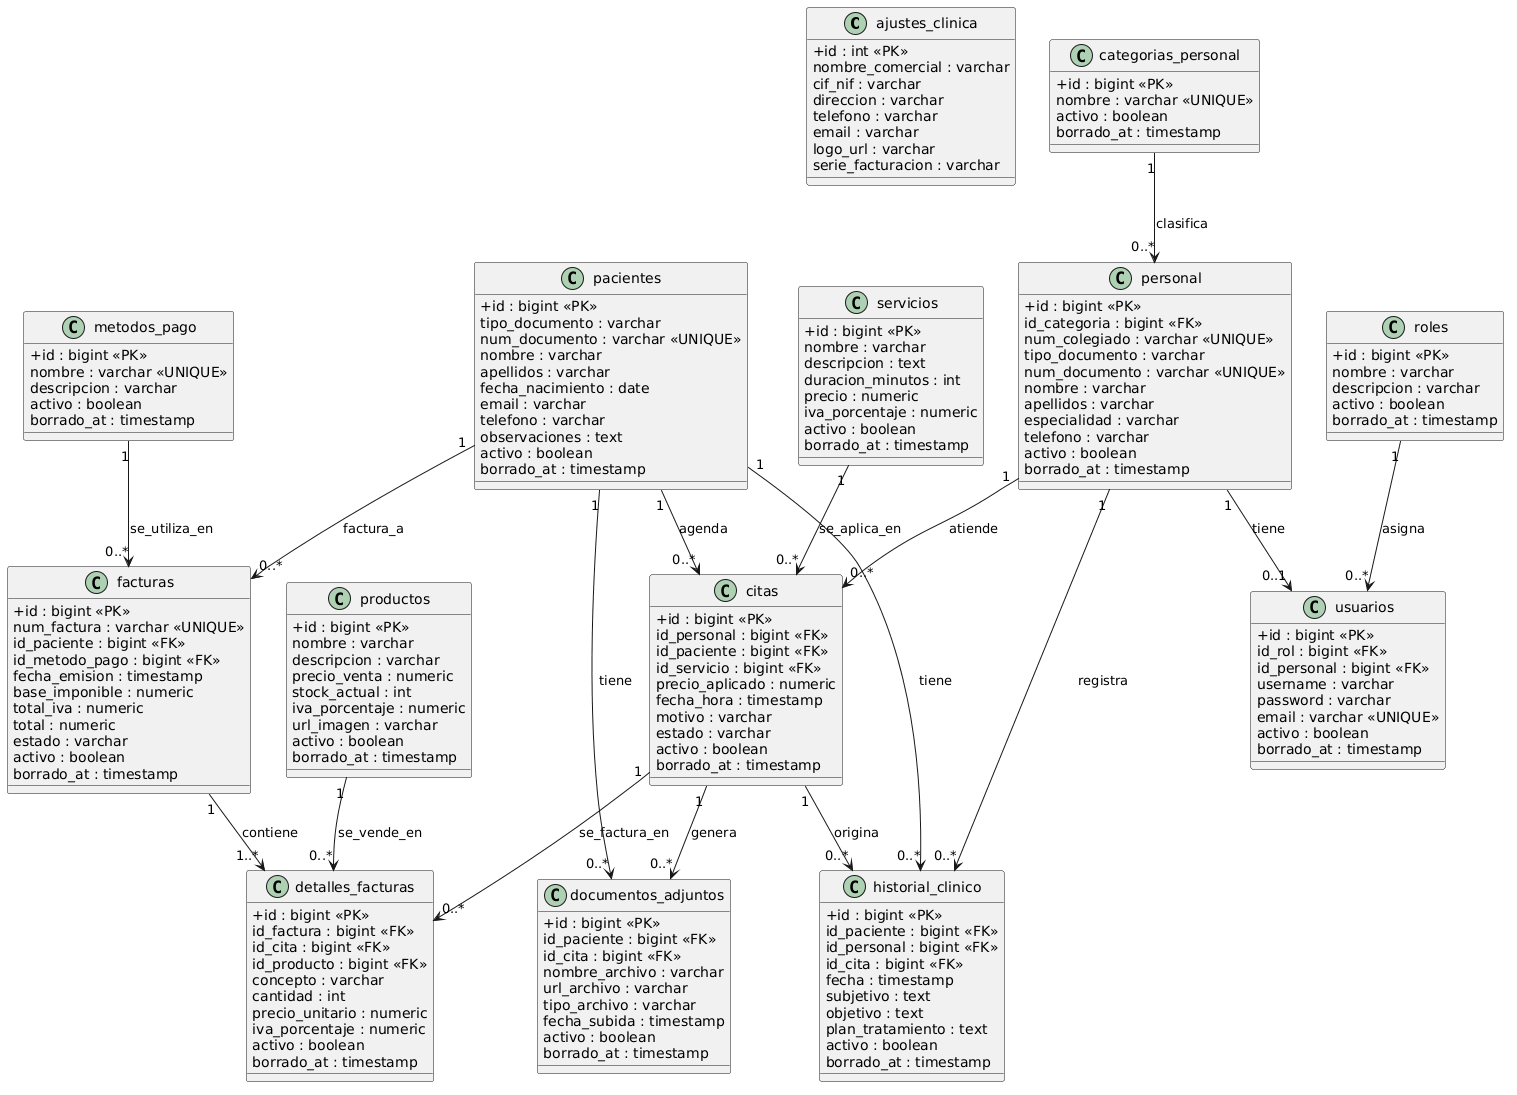

The diagram above was rendered by PlantUML. Its source (embedded in the PNG):
@startuml
skinparam classAttributeIconSize 0

' =========================
' ENTIDADES
' =========================

class ajustes_clinica {
+id : int <<PK>>
nombre_comercial : varchar
cif_nif : varchar
direccion : varchar
telefono : varchar
email : varchar
logo_url : varchar
serie_facturacion : varchar
}

class servicios {
+id : bigint <<PK>>
nombre : varchar
descripcion : text
duracion_minutos : int
precio : numeric
iva_porcentaje : numeric
activo : boolean
borrado_at : timestamp
}

class pacientes {
+id : bigint <<PK>>
tipo_documento : varchar
num_documento : varchar <<UNIQUE>>
nombre : varchar
apellidos : varchar
fecha_nacimiento : date
email : varchar
telefono : varchar
observaciones : text
activo : boolean
borrado_at : timestamp
}

class categorias_personal {
+id : bigint <<PK>>
nombre : varchar <<UNIQUE>>
activo : boolean
borrado_at : timestamp
}

class personal {
+id : bigint <<PK>>
id_categoria : bigint <<FK>>
num_colegiado : varchar <<UNIQUE>>
tipo_documento : varchar
num_documento : varchar <<UNIQUE>>
nombre : varchar
apellidos : varchar
especialidad : varchar
telefono : varchar
activo : boolean
borrado_at : timestamp
}

class roles {
+id : bigint <<PK>>
nombre : varchar
descripcion : varchar
activo : boolean
borrado_at : timestamp
}

class usuarios {
+id : bigint <<PK>>
id_rol : bigint <<FK>>
id_personal : bigint <<FK>>
username : varchar
password : varchar
email : varchar <<UNIQUE>>
activo : boolean
borrado_at : timestamp
}

class citas {
+id : bigint <<PK>>
id_personal : bigint <<FK>>
id_paciente : bigint <<FK>>
id_servicio : bigint <<FK>>
precio_aplicado : numeric
fecha_hora : timestamp
motivo : varchar
estado : varchar
activo : boolean
borrado_at : timestamp
}

class productos {
+id : bigint <<PK>>
nombre : varchar
descripcion : varchar
precio_venta : numeric
stock_actual : int
iva_porcentaje : numeric
url_imagen : varchar
activo : boolean
borrado_at : timestamp
}

class metodos_pago {
+id : bigint <<PK>>
nombre : varchar <<UNIQUE>>
descripcion : varchar
activo : boolean
borrado_at : timestamp
}

class facturas {
+id : bigint <<PK>>
num_factura : varchar <<UNIQUE>>
id_paciente : bigint <<FK>>
id_metodo_pago : bigint <<FK>>
fecha_emision : timestamp
base_imponible : numeric
total_iva : numeric
total : numeric
estado : varchar
activo : boolean
borrado_at : timestamp
}

class detalles_facturas {
+id : bigint <<PK>>
id_factura : bigint <<FK>>
id_cita : bigint <<FK>>
id_producto : bigint <<FK>>
concepto : varchar
cantidad : int
precio_unitario : numeric
iva_porcentaje : numeric
activo : boolean
borrado_at : timestamp
}

class documentos_adjuntos {
+id : bigint <<PK>>
id_paciente : bigint <<FK>>
id_cita : bigint <<FK>>
nombre_archivo : varchar
url_archivo : varchar
tipo_archivo : varchar
fecha_subida : timestamp
activo : boolean
borrado_at : timestamp
}

class historial_clinico {
+id : bigint <<PK>>
id_paciente : bigint <<FK>>
id_personal : bigint <<FK>>
id_cita : bigint <<FK>>
fecha : timestamp
subjetivo : text
objetivo : text
plan_tratamiento : text
activo : boolean
borrado_at : timestamp
}

' =========================
' RELACIONES (CARDINALIDAD)
' =========================

categorias_personal "1" --> "0..*" personal : clasifica

roles "1" --> "0..*" usuarios : asigna
personal "1" --> "0..1" usuarios : tiene

pacientes "1" --> "0..*" citas : agenda
personal "1" --> "0..*" citas : atiende
servicios "1" --> "0..*" citas : se_aplica_en

pacientes "1" --> "0..*" facturas : factura_a
metodos_pago "1" --> "0..*" facturas : se_utiliza_en

facturas "1" --> "1..*" detalles_facturas : contiene
productos "1" --> "0..*" detalles_facturas : se_vende_en
citas "1" --> "0..*" detalles_facturas : se_factura_en

pacientes "1" --> "0..*" documentos_adjuntos : tiene
citas "1" --> "0..*" documentos_adjuntos : genera

pacientes "1" --> "0..*" historial_clinico : tiene
personal "1" --> "0..*" historial_clinico : registra
citas "1" --> "0..*" historial_clinico : origina
@enduml